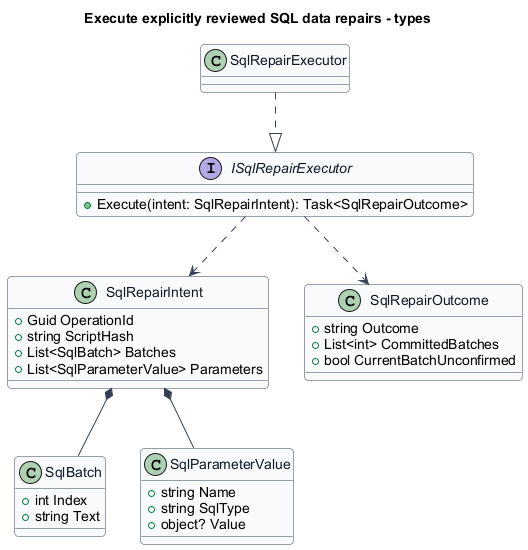

The diagram above was rendered by PlantUML. Its source (embedded in the PNG):
@startuml
skinparam backgroundColor #FFFFFF
skinparam shadowing false
skinparam roundcorner 8
skinparam defaultFontName Arial
skinparam ArrowColor #344054
skinparam class {
 BorderColor #344054
 FontColor #101828
 BackgroundColor #F9FAFB
}
title Execute explicitly reviewed SQL data repairs - types
class SqlRepairIntent {
 +Guid OperationId
 +string ScriptHash
 +List<SqlBatch> Batches
 +List<SqlParameterValue> Parameters
}
class SqlBatch {
 +int Index
 +string Text
}
class SqlParameterValue {
 +string Name
 +string SqlType
 +object? Value
}
interface ISqlRepairExecutor {
 +Execute(intent: SqlRepairIntent): Task<SqlRepairOutcome>
}
class SqlRepairExecutor
class SqlRepairOutcome {
 +string Outcome
 +List<int> CommittedBatches
 +bool CurrentBatchUnconfirmed
}
SqlRepairIntent *-- SqlBatch
SqlRepairIntent *-- SqlParameterValue
SqlRepairExecutor ..|> ISqlRepairExecutor
ISqlRepairExecutor ..> SqlRepairIntent
ISqlRepairExecutor ..> SqlRepairOutcome
@enduml